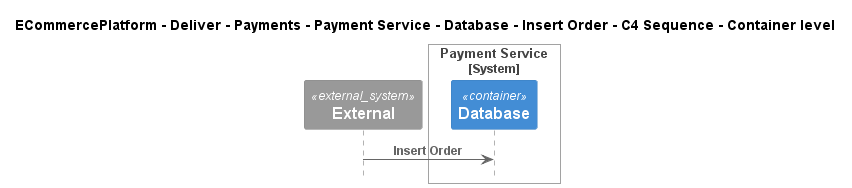

The diagram above was rendered by PlantUML. Its source (embedded in the PNG):
@startuml
!include ..\..\..\..\..\..\..\..\..\.c4s\C4_Sequence.puml

title ECommercePlatform - Deliver - Payments - Payment Service - Database - Insert Order - C4 Sequence - Container level

System_Ext(C4InterFlow.SoftwareSystems.ExternalSystem, "External", "")

System_Boundary(ECommercePlatform.Deliver.Payments.SoftwareSystems.PaymentService, "Payment Service")
    Container(ECommercePlatform.Deliver.Payments.SoftwareSystems.PaymentService.Containers.Database, "Database", "", "")
Boundary_End()

Rel(C4InterFlow.SoftwareSystems.ExternalSystem, ECommercePlatform.Deliver.Payments.SoftwareSystems.PaymentService.Containers.Database, "Insert Order")


@enduml